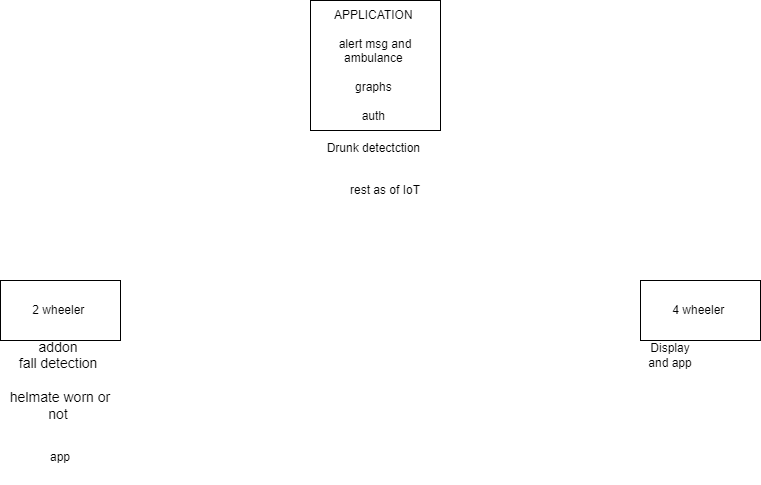

The diagram above was exported from draw.io. Its source (the exported page's mxGraphModel, read from the mxfile embedded in the PNG):
<mxGraphModel dx="1050" dy="639" grid="1" gridSize="10" guides="1" tooltips="1" connect="1" arrows="1" fold="1" page="1" pageScale="1" pageWidth="850" pageHeight="1100" math="0" shadow="0">
  <root>
    <mxCell id="0" />
    <mxCell id="1" parent="0" />
    <mxCell id="cKJthdJL2ffSE-IqUE9G-1" value="APPLICATION&amp;nbsp;&lt;br&gt;&lt;br&gt;&lt;div&gt;alert msg and ambulance&amp;nbsp;&lt;/div&gt;&lt;div&gt;&lt;br&gt;&lt;/div&gt;&lt;div&gt;graphs&amp;nbsp;&lt;/div&gt;&lt;div&gt;&lt;br&gt;&lt;/div&gt;&lt;div&gt;auth&amp;nbsp;&lt;/div&gt;" style="rounded=0;whiteSpace=wrap;html=1;" vertex="1" parent="1">
      <mxGeometry x="355" y="66" width="130" height="130" as="geometry" />
    </mxCell>
    <mxCell id="cKJthdJL2ffSE-IqUE9G-2" value="2 wheeler&amp;nbsp;" style="rounded=0;whiteSpace=wrap;html=1;" vertex="1" parent="1">
      <mxGeometry x="45" y="346" width="120" height="60" as="geometry" />
    </mxCell>
    <mxCell id="cKJthdJL2ffSE-IqUE9G-3" value="4 wheeler&amp;nbsp;" style="rounded=0;whiteSpace=wrap;html=1;" vertex="1" parent="1">
      <mxGeometry x="685" y="346" width="120" height="60" as="geometry" />
    </mxCell>
    <mxCell id="cKJthdJL2ffSE-IqUE9G-4" value="&lt;font style=&quot;font-size: 14px;&quot;&gt;addon&amp;nbsp;&lt;br&gt;fall detection&amp;nbsp;&lt;/font&gt;&lt;div&gt;&lt;font style=&quot;font-size: 14px;&quot;&gt;&lt;br&gt;&lt;/font&gt;&lt;/div&gt;&lt;div&gt;&lt;font style=&quot;font-size: 14px;&quot;&gt;helmate worn or not&amp;nbsp;&lt;/font&gt;&lt;/div&gt;" style="text;html=1;align=center;verticalAlign=middle;whiteSpace=wrap;rounded=0;" vertex="1" parent="1">
      <mxGeometry x="45" y="406" width="120" height="80" as="geometry" />
    </mxCell>
    <mxCell id="cKJthdJL2ffSE-IqUE9G-5" value="Drunk detectction&amp;nbsp;&lt;div&gt;&lt;br&gt;&lt;/div&gt;" style="text;html=1;align=center;verticalAlign=middle;whiteSpace=wrap;rounded=0;" vertex="1" parent="1">
      <mxGeometry x="355" y="196" width="130" height="50" as="geometry" />
    </mxCell>
    <mxCell id="cKJthdJL2ffSE-IqUE9G-7" value="Display and app" style="text;html=1;align=center;verticalAlign=middle;whiteSpace=wrap;rounded=0;" vertex="1" parent="1">
      <mxGeometry x="685" y="406" width="60" height="30" as="geometry" />
    </mxCell>
    <mxCell id="cKJthdJL2ffSE-IqUE9G-8" value="app" style="text;html=1;align=center;verticalAlign=middle;whiteSpace=wrap;rounded=0;" vertex="1" parent="1">
      <mxGeometry x="45" y="496" width="120" height="54" as="geometry" />
    </mxCell>
    <mxCell id="cKJthdJL2ffSE-IqUE9G-11" value="rest as of IoT" style="text;html=1;align=center;verticalAlign=middle;whiteSpace=wrap;rounded=0;" vertex="1" parent="1">
      <mxGeometry x="365" y="226" width="130" height="60" as="geometry" />
    </mxCell>
  </root>
</mxGraphModel>